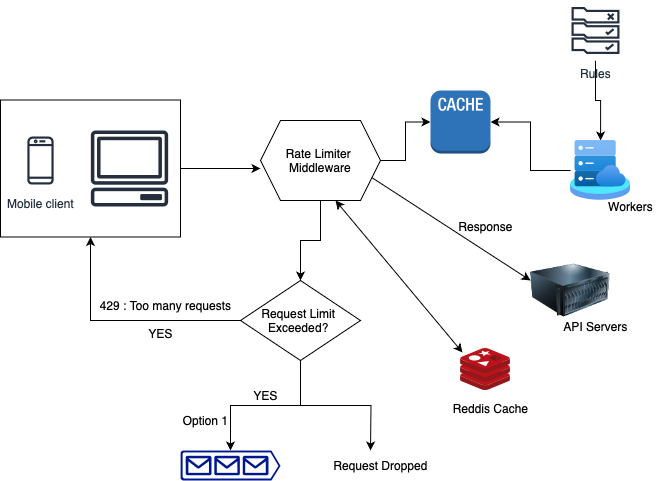

The diagram above was exported from draw.io. Its source (the exported page's mxGraphModel, read from the mxfile embedded in the PNG):
<mxGraphModel dx="1434" dy="827" grid="1" gridSize="10" guides="1" tooltips="1" connect="1" arrows="1" fold="1" page="1" pageScale="1" pageWidth="850" pageHeight="1100" math="0" shadow="0">
  <root>
    <mxCell id="0" />
    <mxCell id="1" parent="0" />
    <mxCell id="1sDOYhtzCdEPF9Sd6pJG-1" value="" style="sketch=0;outlineConnect=0;fontColor=#232F3E;gradientColor=none;fillColor=#232F3D;strokeColor=none;dashed=0;verticalLabelPosition=bottom;verticalAlign=top;align=center;html=1;fontSize=12;fontStyle=0;aspect=fixed;pointerEvents=1;shape=mxgraph.aws4.client;" parent="1" vertex="1">
      <mxGeometry x="120" y="140" width="78" height="76" as="geometry" />
    </mxCell>
    <mxCell id="1sDOYhtzCdEPF9Sd6pJG-2" value="Mobile client" style="sketch=0;outlineConnect=0;fontColor=#232F3E;gradientColor=none;strokeColor=#232F3E;fillColor=#ffffff;dashed=0;verticalLabelPosition=bottom;verticalAlign=top;align=center;html=1;fontSize=12;fontStyle=0;aspect=fixed;shape=mxgraph.aws4.resourceIcon;resIcon=mxgraph.aws4.mobile_client;" parent="1" vertex="1">
      <mxGeometry x="40" y="140" width="60" height="60" as="geometry" />
    </mxCell>
    <mxCell id="1sDOYhtzCdEPF9Sd6pJG-4" value="" style="rounded=0;whiteSpace=wrap;html=1;fillColor=none;" parent="1" vertex="1">
      <mxGeometry x="30" y="109.5" width="180" height="137" as="geometry" />
    </mxCell>
    <mxCell id="1sDOYhtzCdEPF9Sd6pJG-8" style="edgeStyle=orthogonalEdgeStyle;rounded=0;orthogonalLoop=1;jettySize=auto;html=1;exitX=1;exitY=0.5;exitDx=0;exitDy=0;" parent="1" source="1sDOYhtzCdEPF9Sd6pJG-5" target="1sDOYhtzCdEPF9Sd6pJG-7" edge="1">
      <mxGeometry relative="1" as="geometry" />
    </mxCell>
    <mxCell id="1sDOYhtzCdEPF9Sd6pJG-23" value="" style="edgeStyle=orthogonalEdgeStyle;rounded=0;orthogonalLoop=1;jettySize=auto;html=1;" parent="1" source="1sDOYhtzCdEPF9Sd6pJG-5" target="1sDOYhtzCdEPF9Sd6pJG-22" edge="1">
      <mxGeometry relative="1" as="geometry" />
    </mxCell>
    <mxCell id="1sDOYhtzCdEPF9Sd6pJG-5" value="Rate Limiter&amp;nbsp;&lt;div&gt;Middleware&lt;/div&gt;" style="shape=hexagon;perimeter=hexagonPerimeter2;whiteSpace=wrap;html=1;fixedSize=1;" parent="1" vertex="1">
      <mxGeometry x="290" y="130" width="120" height="80" as="geometry" />
    </mxCell>
    <mxCell id="1sDOYhtzCdEPF9Sd6pJG-6" style="edgeStyle=orthogonalEdgeStyle;rounded=0;orthogonalLoop=1;jettySize=auto;html=1;exitX=1;exitY=0.5;exitDx=0;exitDy=0;entryX=0;entryY=0.6;entryDx=0;entryDy=0;entryPerimeter=0;" parent="1" source="1sDOYhtzCdEPF9Sd6pJG-4" target="1sDOYhtzCdEPF9Sd6pJG-5" edge="1">
      <mxGeometry relative="1" as="geometry" />
    </mxCell>
    <mxCell id="1sDOYhtzCdEPF9Sd6pJG-7" value="" style="outlineConnect=0;dashed=0;verticalLabelPosition=bottom;verticalAlign=top;align=center;html=1;shape=mxgraph.aws3.cache_node;fillColor=#2E73B8;gradientColor=none;" parent="1" vertex="1">
      <mxGeometry x="460" y="100" width="60" height="63" as="geometry" />
    </mxCell>
    <mxCell id="1sDOYhtzCdEPF9Sd6pJG-43" value="" style="edgeStyle=orthogonalEdgeStyle;rounded=0;orthogonalLoop=1;jettySize=auto;html=1;" parent="1" source="1sDOYhtzCdEPF9Sd6pJG-9" target="1sDOYhtzCdEPF9Sd6pJG-11" edge="1">
      <mxGeometry relative="1" as="geometry" />
    </mxCell>
    <mxCell id="1sDOYhtzCdEPF9Sd6pJG-9" value="Rules" style="sketch=0;outlineConnect=0;fontColor=#232F3E;gradientColor=none;strokeColor=#232F3E;fillColor=#ffffff;dashed=0;verticalLabelPosition=bottom;verticalAlign=top;align=center;html=1;fontSize=12;fontStyle=0;aspect=fixed;shape=mxgraph.aws4.resourceIcon;resIcon=mxgraph.aws4.rule_2;" parent="1" vertex="1">
      <mxGeometry x="595" y="10" width="60" height="60" as="geometry" />
    </mxCell>
    <mxCell id="1sDOYhtzCdEPF9Sd6pJG-11" value="" style="image;aspect=fixed;html=1;points=[];align=center;fontSize=12;image=img/lib/azure2/other/SCVMM_Management_Servers.svg;" parent="1" vertex="1">
      <mxGeometry x="600" y="150" width="60.13" height="59.88" as="geometry" />
    </mxCell>
    <mxCell id="1sDOYhtzCdEPF9Sd6pJG-13" style="edgeStyle=orthogonalEdgeStyle;rounded=0;orthogonalLoop=1;jettySize=auto;html=1;entryX=1;entryY=0.5;entryDx=0;entryDy=0;entryPerimeter=0;" parent="1" source="1sDOYhtzCdEPF9Sd6pJG-11" target="1sDOYhtzCdEPF9Sd6pJG-7" edge="1">
      <mxGeometry relative="1" as="geometry" />
    </mxCell>
    <mxCell id="1sDOYhtzCdEPF9Sd6pJG-14" value="Workers&lt;div&gt;&lt;br&gt;&lt;/div&gt;" style="text;html=1;align=center;verticalAlign=middle;resizable=0;points=[];autosize=1;strokeColor=none;fillColor=none;" parent="1" vertex="1">
      <mxGeometry x="625" y="203" width="70" height="40" as="geometry" />
    </mxCell>
    <mxCell id="1sDOYhtzCdEPF9Sd6pJG-15" value="" style="image;sketch=0;aspect=fixed;html=1;points=[];align=center;fontSize=12;image=img/lib/mscae/Cache_Redis_Product.svg;" parent="1" vertex="1">
      <mxGeometry x="490" y="358" width="50" height="42" as="geometry" />
    </mxCell>
    <mxCell id="1sDOYhtzCdEPF9Sd6pJG-20" value="Reddis Cache&lt;div&gt;&lt;br&gt;&lt;/div&gt;" style="text;html=1;align=center;verticalAlign=middle;resizable=0;points=[];autosize=1;strokeColor=none;fillColor=none;" parent="1" vertex="1">
      <mxGeometry x="470" y="405" width="100" height="40" as="geometry" />
    </mxCell>
    <mxCell id="1sDOYhtzCdEPF9Sd6pJG-21" value="" style="endArrow=classic;startArrow=classic;html=1;rounded=0;exitX=0.625;exitY=1;exitDx=0;exitDy=0;entryX=0.04;entryY=0.095;entryDx=0;entryDy=0;entryPerimeter=0;" parent="1" source="1sDOYhtzCdEPF9Sd6pJG-5" target="1sDOYhtzCdEPF9Sd6pJG-15" edge="1">
      <mxGeometry width="50" height="50" relative="1" as="geometry">
        <mxPoint x="400" y="450" as="sourcePoint" />
        <mxPoint x="450" y="400" as="targetPoint" />
      </mxGeometry>
    </mxCell>
    <mxCell id="1sDOYhtzCdEPF9Sd6pJG-24" style="edgeStyle=orthogonalEdgeStyle;rounded=0;orthogonalLoop=1;jettySize=auto;html=1;entryX=0.5;entryY=1;entryDx=0;entryDy=0;" parent="1" source="1sDOYhtzCdEPF9Sd6pJG-22" target="1sDOYhtzCdEPF9Sd6pJG-4" edge="1">
      <mxGeometry relative="1" as="geometry" />
    </mxCell>
    <mxCell id="1sDOYhtzCdEPF9Sd6pJG-30" style="edgeStyle=orthogonalEdgeStyle;rounded=0;orthogonalLoop=1;jettySize=auto;html=1;exitX=0.5;exitY=1;exitDx=0;exitDy=0;" parent="1" source="1sDOYhtzCdEPF9Sd6pJG-22" target="1sDOYhtzCdEPF9Sd6pJG-29" edge="1">
      <mxGeometry relative="1" as="geometry" />
    </mxCell>
    <mxCell id="1sDOYhtzCdEPF9Sd6pJG-33" style="edgeStyle=orthogonalEdgeStyle;rounded=0;orthogonalLoop=1;jettySize=auto;html=1;exitX=0.5;exitY=1;exitDx=0;exitDy=0;" parent="1" source="1sDOYhtzCdEPF9Sd6pJG-22" edge="1">
      <mxGeometry relative="1" as="geometry">
        <mxPoint x="400" y="460" as="targetPoint" />
      </mxGeometry>
    </mxCell>
    <mxCell id="1sDOYhtzCdEPF9Sd6pJG-22" value="Request Limit&amp;nbsp;&lt;div&gt;Exceeded?&amp;nbsp;&lt;/div&gt;" style="rhombus;whiteSpace=wrap;html=1;" parent="1" vertex="1">
      <mxGeometry x="270" y="290" width="120" height="80" as="geometry" />
    </mxCell>
    <mxCell id="1sDOYhtzCdEPF9Sd6pJG-25" value="429 : Too many requests" style="text;html=1;align=center;verticalAlign=middle;resizable=0;points=[];autosize=1;strokeColor=none;fillColor=none;" parent="1" vertex="1">
      <mxGeometry x="120" y="300" width="150" height="30" as="geometry" />
    </mxCell>
    <mxCell id="1sDOYhtzCdEPF9Sd6pJG-28" value="YES" style="text;html=1;align=center;verticalAlign=middle;resizable=0;points=[];autosize=1;strokeColor=none;fillColor=none;" parent="1" vertex="1">
      <mxGeometry x="165" y="328" width="50" height="30" as="geometry" />
    </mxCell>
    <mxCell id="1sDOYhtzCdEPF9Sd6pJG-29" value="" style="sketch=0;aspect=fixed;pointerEvents=1;shadow=0;dashed=0;html=1;strokeColor=none;labelPosition=center;verticalLabelPosition=bottom;verticalAlign=top;align=center;fillColor=#00188D;shape=mxgraph.azure.queue_generic" parent="1" vertex="1">
      <mxGeometry x="210" y="460" width="100" height="30" as="geometry" />
    </mxCell>
    <mxCell id="1sDOYhtzCdEPF9Sd6pJG-31" value="YES" style="text;html=1;align=center;verticalAlign=middle;resizable=0;points=[];autosize=1;strokeColor=none;fillColor=none;" parent="1" vertex="1">
      <mxGeometry x="270" y="390" width="50" height="30" as="geometry" />
    </mxCell>
    <mxCell id="1sDOYhtzCdEPF9Sd6pJG-32" value="Option 1" style="text;html=1;align=center;verticalAlign=middle;resizable=0;points=[];autosize=1;strokeColor=none;fillColor=none;" parent="1" vertex="1">
      <mxGeometry x="200" y="415" width="70" height="30" as="geometry" />
    </mxCell>
    <mxCell id="1sDOYhtzCdEPF9Sd6pJG-34" value="Request Dropped" style="text;html=1;align=center;verticalAlign=middle;resizable=0;points=[];autosize=1;strokeColor=none;fillColor=none;" parent="1" vertex="1">
      <mxGeometry x="350" y="460" width="120" height="30" as="geometry" />
    </mxCell>
    <mxCell id="1sDOYhtzCdEPF9Sd6pJG-36" value="" style="endArrow=classic;html=1;rounded=0;exitX=1;exitY=0.75;exitDx=0;exitDy=0;" parent="1" source="1sDOYhtzCdEPF9Sd6pJG-5" edge="1">
      <mxGeometry width="50" height="50" relative="1" as="geometry">
        <mxPoint x="590" y="378" as="sourcePoint" />
        <mxPoint x="560" y="290" as="targetPoint" />
      </mxGeometry>
    </mxCell>
    <mxCell id="1sDOYhtzCdEPF9Sd6pJG-38" value="" style="image;html=1;image=img/lib/clip_art/computers/Server_128x128.png" parent="1" vertex="1">
      <mxGeometry x="560" y="260" width="80" height="80" as="geometry" />
    </mxCell>
    <mxCell id="1sDOYhtzCdEPF9Sd6pJG-39" value="API Servers&lt;div&gt;&lt;br&gt;&lt;/div&gt;" style="text;html=1;align=center;verticalAlign=middle;resizable=0;points=[];autosize=1;strokeColor=none;fillColor=none;" parent="1" vertex="1">
      <mxGeometry x="580" y="323" width="90" height="40" as="geometry" />
    </mxCell>
    <mxCell id="1sDOYhtzCdEPF9Sd6pJG-40" value="Response&lt;div&gt;&lt;br&gt;&lt;/div&gt;" style="text;html=1;align=center;verticalAlign=middle;resizable=0;points=[];autosize=1;strokeColor=none;fillColor=none;" parent="1" vertex="1">
      <mxGeometry x="475" y="223" width="80" height="40" as="geometry" />
    </mxCell>
  </root>
</mxGraphModel>